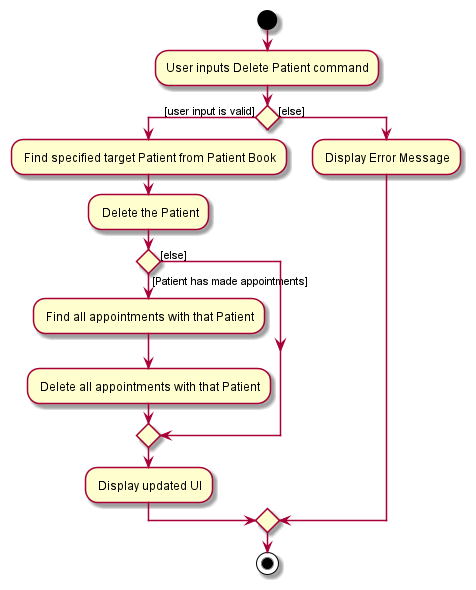

The diagram above was rendered by PlantUML. Its source (embedded in the PNG):
@startuml

start
:User inputs Delete Patient command;
if () then ([user input is valid])
: Find specified target Patient from Patient Book;
: Delete the Patient;
if () then ([Patient has made appointments])
: Find all appointments with that Patient;
: Delete all appointments with that Patient;
else ([else])
endif
: Display updated UI;
else ([else])
: Display Error Message;
endif
stop

@enduml